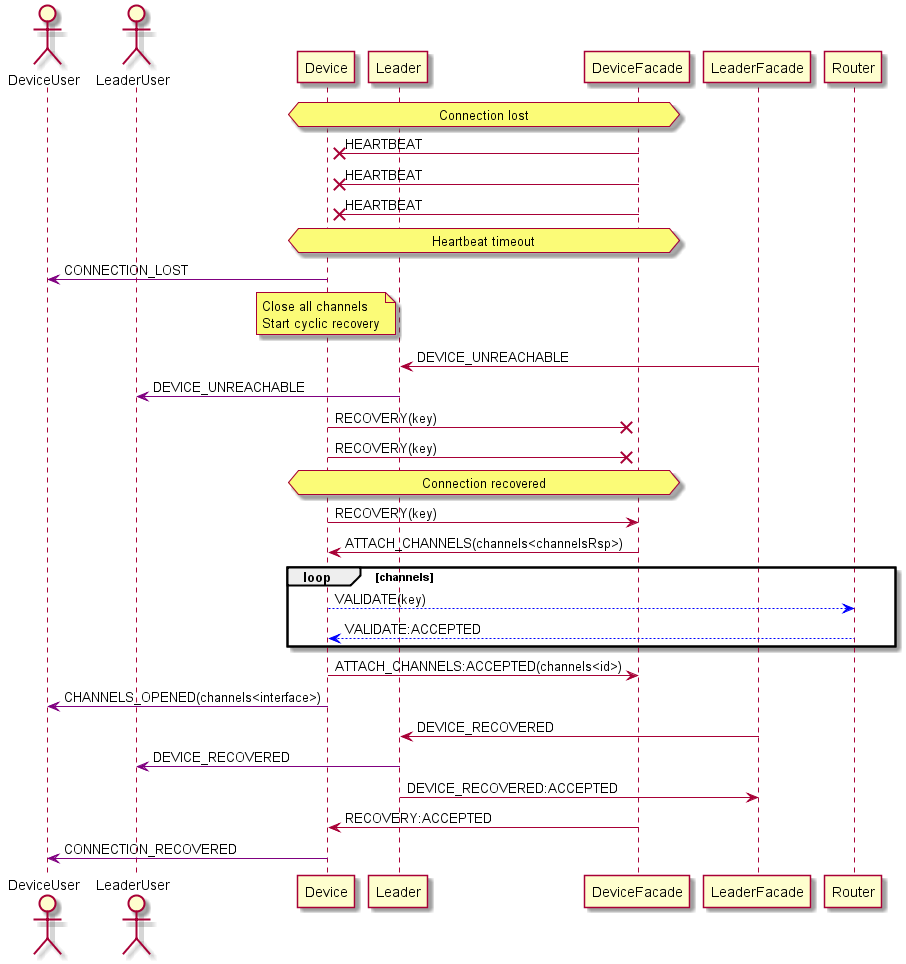

The diagram above was rendered by PlantUML. Its source (embedded in the PNG):
@startuml

actor DeviceUser
actor LeaderUser
participant Device
participant Leader
participant DeviceFacade
participant LeaderFacade
participant Router

hnote over Device, DeviceFacade: Connection lost

DeviceFacade ->x Device: HEARTBEAT
DeviceFacade ->x Device: HEARTBEAT
DeviceFacade ->x Device: HEARTBEAT

hnote over Device, DeviceFacade: Heartbeat timeout

Device -[#purple]> DeviceUser: CONNECTION_LOST

note over Device: Close all channels\nStart cyclic recovery




LeaderFacade -> Leader: DEVICE_UNREACHABLE

Leader -[#purple]> LeaderUser: DEVICE_UNREACHABLE

Device ->x DeviceFacade: RECOVERY(key)
Device ->x DeviceFacade: RECOVERY(key)

hnote over Device, DeviceFacade: Connection recovered

Device -> DeviceFacade: RECOVERY(key)



DeviceFacade -> Device: ATTACH_CHANNELS(channels<channelsRsp>)

loop channels
Device --[#blue]> Router: VALIDATE(key)
Router --[#blue]> Device: VALIDATE:ACCEPTED
end

Device -> DeviceFacade: ATTACH_CHANNELS:ACCEPTED(channels<id>)

Device -[#purple]> DeviceUser: CHANNELS_OPENED(channels<interface>)



LeaderFacade -> Leader: DEVICE_RECOVERED

Leader -[#purple]> LeaderUser: DEVICE_RECOVERED

Leader -> LeaderFacade: DEVICE_RECOVERED:ACCEPTED



DeviceFacade -> Device: RECOVERY:ACCEPTED

Device -[#purple]> DeviceUser: CONNECTION_RECOVERED

@enduml